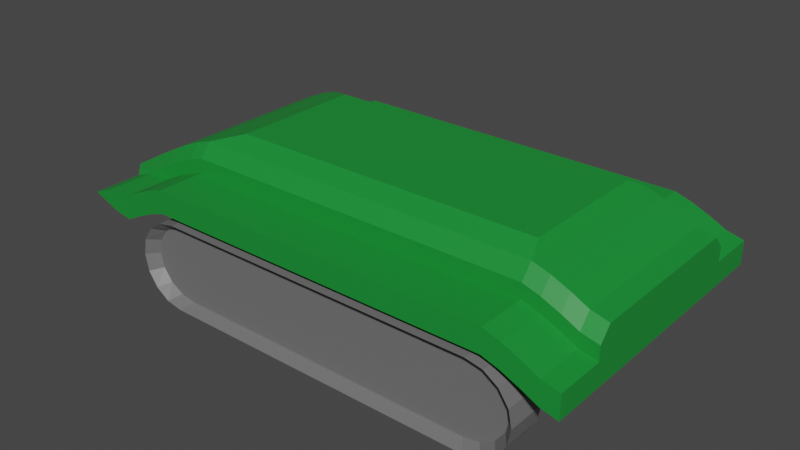 # Source: Tank.blend  (saved by Blender 3.1.7; exported with 4.5.12 LTS)
import bpy
from mathutils import Matrix  # noqa: F401  (used for matrix-valued properties, if any)

bpy.ops.wm.read_factory_settings(use_empty=True)
scene = bpy.context.scene
scene.name = 'Scene'

# ---- collections
col_collection = bpy.data.collections.new('Collection'); scene.collection.children.link(col_collection)

# ---- materials (node trees are filled in below, after node groups)
mat_materialtank_001 = bpy.data.materials.new('MaterialTank.001')
mat_materialtank_001.use_transparent_shadow = False
mat_materialtank_002 = bpy.data.materials.new('MaterialTank.002')
mat_materialtank_002.alpha_threshold = 0.0
mat_materialtank_002.use_transparent_shadow = False
mat_materialtank_002.line_color = (0.0, 0.0, 0.0, 1.0)

# ---- material node trees
mat_materialtank_001.use_nodes = True; mat_materialtank_001.node_tree.nodes.clear()
_N = mat_materialtank_001.node_tree.nodes; _L = mat_materialtank_001.node_tree.links
n0 = _N.new('ShaderNodeBsdfPrincipled'); n0.name = 'Principled BSDF'; n0.location = (10, 300)
n0.distribution = 'GGX'
n0.subsurface_method = 'RANDOM_WALK_SKIN'
n0.inputs[0].default_value = (0.009481, 0.2703, 0.03618, 1.0)
n0.inputs[3].default_value = 1.45
n0.inputs[27].default_value = (0.0, 0.0, 0.0, 1.0)
n0.inputs[28].default_value = 1.0
n1 = _N.new('ShaderNodeOutputMaterial'); n1.name = 'Material Output'; n1.location = (300, 300)
_L.new(n0.outputs[0], n1.inputs[0])
n1.is_active_output = True
mat_materialtank_002.use_nodes = True; mat_materialtank_002.node_tree.nodes.clear()
_N = mat_materialtank_002.node_tree.nodes; _L = mat_materialtank_002.node_tree.links
n0 = _N.new('ShaderNodeOutputMaterial'); n0.name = 'Material Output'; n0.location = (300, 300)
n1 = _N.new('ShaderNodeBsdfPrincipled'); n1.name = 'Principled BSDF'; n1.location = (10, 300)
n1.distribution = 'GGX'
n1.subsurface_method = 'RANDOM_WALK_SKIN'
n1.inputs[0].default_value = (0.16, 0.16, 0.16, 1.0)
n1.inputs[2].default_value = 0.4
n1.inputs[3].default_value = 1.45
n1.inputs[27].default_value = (0.0, 0.0, 0.0, 1.0)
n1.inputs[28].default_value = 1.0
_L.new(n1.outputs[0], n0.inputs[0])
n0.is_active_output = True

# ---- world
world_world = bpy.data.worlds.new('World'); scene.world = world_world
world_world.use_nodes = True; world_world.node_tree.nodes.clear()
_N = world_world.node_tree.nodes; _L = world_world.node_tree.links
n0 = _N.new('ShaderNodeOutputWorld'); n0.name = 'World Output'; n0.location = (300, 300)
n1 = _N.new('ShaderNodeBackground'); n1.name = 'Background'; n1.location = (10, 300)
n1.inputs[0].default_value = (0.05088, 0.05088, 0.05088, 1.0)
_L.new(n1.outputs[0], n0.inputs[0])
n0.is_active_output = True
world_world.color = (0.05088, 0.05088, 0.05088)
world_world.use_sun_shadow = False
world_world.sun_shadow_jitter_overblur = 0.0

# ---- meshes
me_cube = bpy.data.meshes.new('Cube')
me_cube.from_pydata([(2.793, -1.097, -0.1774), (-2.007, -1.097, 0.3893), (2.793, 1.097, -0.1774), (2.007, -1.097, 0.3893), (-2.793, -1.097, -0.09324), (2.007, 1.097, 0.3893), (-2.793, 1.097, -0.09324), (-2.007, 1.097, 0.3893), (-2.594, 1.097, -0.1269), (2.594, 1.097, -0.1269), (-2.201, -1.097, 0.3276), (2.201, -1.097, 0.3276), (2.594, -1.097, -0.1269), (-2.594, -1.097, -0.1269), (2.201, 1.097, 0.3276), (-2.201, 1.097, 0.3276), (-2.406, 1.097, -0.03152), (2.406, 1.097, -0.03152), (-2.406, -1.097, 0.2378), (2.406, -1.097, 0.2378), (2.406, -1.097, -0.03152), (-2.406, -1.097, -0.03152), (2.406, 1.097, 0.2378), (-2.406, 1.097, 0.2378), (-2.201, 1.097, 0.05825), (2.201, 1.097, 0.05825), (-2.594, -1.097, 0.1424), (2.594, -1.097, 0.1424), (2.201, -1.097, 0.05825), (-2.201, -1.097, 0.05825), (2.594, 1.097, 0.1424), (-2.594, 1.097, 0.1424), (-2.007, 1.097, 0.12), (2.007, 1.097, 0.12), (-2.007, -1.662, 0.12), (2.793, -1.662, -0.1774), (2.007, -1.097, 0.12), (-2.007, -1.097, 0.12), (2.793, 1.097, 0.09191), (2.793, -1.097, 0.09191), (2.793, -1.662, 0.09191), (-2.594, 1.662, -0.1269), (-2.793, 1.662, -0.09324), (-2.007, 1.662, 0.12), (-2.007, 1.662, 0.3893), (-2.793, -1.662, -0.09324), (-2.201, 1.662, 0.05825), (-2.201, 1.662, 0.3276), (2.406, 1.662, 0.2378), (2.406, 1.662, -0.03152), (-2.406, 1.662, -0.03152), (-2.406, 1.662, 0.2378), (2.793, 1.662, -0.1774), (2.594, 1.662, -0.1269), (2.007, 1.662, 0.3893), (2.007, 1.662, 0.12), (2.594, -1.662, -0.1269), (2.594, -1.662, 0.1424), (-2.594, -1.662, -0.1269), (-2.594, -1.662, 0.1424), (-3.253, 0.9645, 0.09191), (-2.914, 1.097, 0.1179), (-3.12, 1.097, 0.03853), (-2.914, -1.097, 0.1179), (-3.253, -0.9645, 0.09191), (-3.12, -1.097, 0.03853), (-2.007, -1.097, 0.5506), (-1.668, -0.7569, 0.8104), (1.931, -0.7569, 0.8104), (2.007, -1.097, 0.5509), (1.931, 0.7569, 0.8104), (2.007, 1.097, 0.5509), (-2.007, 1.097, 0.5506), (-1.668, 0.7569, 0.8104), (-2.201, -0.9645, 0.6417), (-2.201, -1.097, 0.4881), (2.201, -1.097, 0.489), (2.201, -0.9645, 0.6417), (2.201, 0.9645, 0.6417), (2.201, 1.097, 0.489), (-2.201, 1.097, 0.4881), (-2.201, 0.9645, 0.6417), (-2.406, -0.9645, 0.552), (-2.406, -1.097, 0.3973), (2.406, -1.097, 0.399), (2.406, -0.9645, 0.552), (2.406, 0.9645, 0.552), (2.406, 1.097, 0.399), (-2.406, 1.097, 0.3973), (-2.406, 0.9645, 0.552), (-2.594, -0.9645, 0.4566), (-2.594, -1.097, 0.3012), (2.594, -1.097, 0.3038), (2.594, -0.9645, 0.4566), (2.594, 1.097, 0.3038), (2.594, 0.9645, 0.4566), (-2.594, 1.097, 0.3012), (-2.594, 0.9645, 0.4566), (-2.724, 1.097, 0.2249), (-2.793, 0.9645, 0.35), (-2.724, -1.097, 0.2249), (-2.793, -0.9645, 0.35), (2.793, 1.097, 0.2535), (2.793, 0.9645, 0.4061), (2.793, -0.9645, 0.4061), (2.793, -1.097, 0.2535), (-2.007, -1.662, 0.3893), (-2.406, -1.662, -0.03152), (2.201, 1.662, 0.05825), (2.201, 1.662, 0.3276), (-2.406, -1.662, 0.2378), (2.793, 1.662, 0.09191), (2.007, -1.662, 0.3893), (2.007, -1.662, 0.12), (2.201, -1.662, 0.3276), (2.201, -1.662, 0.05825), (-2.201, -1.662, 0.05825), (-2.201, -1.662, 0.3276), (-2.594, 1.662, 0.1424), (2.594, 1.662, 0.1424), (2.406, -1.662, -0.03152), (2.406, -1.662, 0.2378), (-2.914, 1.662, 0.1179), (-3.12, 1.662, 0.03853), (-3.12, -1.662, 0.03853), (-2.914, -1.662, 0.1179), (-1.862, -1.229, 0.03978), (-1.862, -1.68, 0.03978), (-1.862, -1.229, -0.9602), (-1.862, -1.68, -0.9602), (-2.053, -1.229, -0.9222), (-2.053, -1.68, -0.9222), (-2.215, -1.229, -0.8138), (-2.215, -1.68, -0.8138), (-2.324, -1.229, -0.6516), (-2.324, -1.68, -0.6516), (-2.362, -1.229, -0.4602), (-2.362, -1.68, -0.4602), (-2.324, -1.229, -0.2689), (-2.324, -1.68, -0.2689), (-2.215, -1.229, -0.1067), (-2.215, -1.68, -0.1067), (-2.053, -1.229, 0.001721), (-2.053, -1.68, 0.001721), (1.862, -1.229, 0.03978), (1.862, -1.68, 0.03978), (2.053, -1.229, 0.001721), (2.053, -1.68, 0.001721), (2.215, -1.229, -0.1067), (2.215, -1.68, -0.1067), (2.324, -1.229, -0.2689), (2.324, -1.68, -0.2689), (2.362, -1.229, -0.4602), (2.362, -1.68, -0.4602), (2.324, -1.229, -0.6516), (2.324, -1.68, -0.6516), (2.215, -1.229, -0.8138), (2.215, -1.68, -0.8138), (2.053, -1.229, -0.9222), (2.053, -1.68, -0.9222), (1.862, -1.229, -0.9602), (1.862, -1.68, -0.9602), (-3.576e-07, 1.229, 0.001721), (-3.576e-07, 1.229, -0.1067), (-3.576e-07, 1.229, -0.2689), (-3.576e-07, 1.229, -0.4602), (-1.862, 1.68, 0.03978), (-1.862, 1.229, 0.03978), (-3.576e-07, 1.229, -0.6516), (-3.576e-07, 1.229, -0.8138), (-3.576e-07, 1.229, -0.9222), (-3.576e-07, 1.229, -0.9602), (-3.576e-07, 1.68, -0.9602), (-3.576e-07, 1.229, 0.03978), (-3.576e-07, 1.68, 0.03978), (-3.576e-07, -1.229, 0.001721), (-3.576e-07, -1.229, -0.1067), (-1.862, 1.68, -0.9602), (-1.862, 1.229, -0.9602), (-2.053, 1.68, -0.9222), (-2.053, 1.229, -0.9222), (-2.215, 1.68, -0.8138), (-2.215, 1.229, -0.8138), (-2.324, 1.68, -0.6516), (-2.324, 1.229, -0.6516), (-2.362, 1.68, -0.4602), (-2.362, 1.229, -0.4602), (-2.324, 1.68, -0.2689), (-2.324, 1.229, -0.2689), (-2.215, 1.68, -0.1067), (-2.215, 1.229, -0.1067), (-2.053, 1.68, 0.001721), (-2.053, 1.229, 0.001721), (1.862, 1.68, 0.03978), (1.862, 1.229, 0.03978), (2.053, 1.68, 0.001721), (2.053, 1.229, 0.001721), (2.215, 1.68, -0.1067), (2.215, 1.229, -0.1067), (2.324, 1.68, -0.2689), (2.324, 1.229, -0.2689), (2.362, 1.68, -0.4602), (2.362, 1.229, -0.4602), (2.324, 1.68, -0.6516), (2.324, 1.229, -0.6516), (2.215, 1.68, -0.8138), (2.215, 1.229, -0.8138), (2.053, 1.68, -0.9222), (2.053, 1.229, -0.9222), (1.862, 1.68, -0.9602), (1.862, 1.229, -0.9602), (-3.576e-07, -1.229, -0.2689), (-3.576e-07, -1.229, -0.4602), (-3.576e-07, -1.229, -0.6516), (-3.576e-07, -1.229, -0.8138), (-3.576e-07, -1.229, -0.9222), (-3.576e-07, -1.68, -0.9602), (-3.576e-07, -1.229, -0.9602), (-3.576e-07, -1.68, 0.03978), (-3.576e-07, -1.229, 0.03978), (-3.538e-07, 1.551, -0.6263), (-2.224, 1.551, -0.6263), (-2.224, -1.551, -0.6263), (-3.57e-07, -1.551, -0.6263), (-3.538e-07, 1.551, -0.0593), (-1.965, 1.551, -0.0593), (-1.782, 1.551, -0.02627), (-3.538e-07, 1.551, -0.02627), (-1.965, -1.551, -0.0593), (-3.57e-07, -1.551, -0.0593), (-3.538e-07, 1.551, -0.7671), (-2.12, 1.551, -0.7671), (-2.12, -1.551, -0.7671), (-3.57e-07, -1.551, -0.7671), (-3.57e-07, -1.551, -0.02627), (-1.782, -1.551, -0.02627), (-1.965, -1.551, -0.8611), (-1.782, -1.551, -0.8942), (-2.26, -1.551, -0.4602), (-2.224, -1.551, -0.2942), (-2.12, -1.551, -0.1534), (1.965, -1.551, -0.0593), (1.782, -1.551, -0.02627), (2.12, -1.551, -0.1534), (2.224, -1.551, -0.2942), (2.26, -1.551, -0.4602), (2.224, -1.551, -0.6263), (2.12, -1.551, -0.7671), (1.965, -1.551, -0.8611), (1.782, -1.551, -0.8942), (-3.538e-07, 1.551, -0.1534), (-2.12, 1.551, -0.1534), (-3.57e-07, -1.551, -0.1534), (-3.538e-07, 1.551, -0.8611), (-1.965, 1.551, -0.8611), (-3.538e-07, 1.551, -0.8942), (-1.782, 1.551, -0.8942), (-3.57e-07, -1.551, -0.8942), (-3.57e-07, -1.551, -0.8611), (-3.538e-07, 1.551, -0.2942), (-2.224, 1.551, -0.2942), (-2.26, 1.551, -0.4602), (-3.538e-07, 1.551, -0.4602), (-3.57e-07, -1.551, -0.4602), (-3.57e-07, -1.551, -0.2942), (1.782, 1.551, -0.02627), (1.965, 1.551, -0.0593), (2.12, 1.551, -0.1534), (2.224, 1.551, -0.2942), (2.26, 1.551, -0.4602), (2.224, 1.551, -0.6263), (2.12, 1.551, -0.7671), (1.965, 1.551, -0.8611), (1.782, 1.551, -0.8942), (-2.007, 0.9645, 0.7035), (2.007, 0.9645, 0.7035), (2.007, -0.9645, 0.7035), (-2.007, -0.9645, 0.7035)], [], [(28, 20, 120, 115), (0, 2, 38, 39), (6, 62, 123, 42), (63, 26, 91, 100), (8, 13, 4, 6), (33, 32, 43, 55), (38, 2, 52, 111), (32, 24, 46, 43), (2, 0, 12, 9), (16, 21, 13, 8), (21, 29, 116, 107), (3, 1, 106, 112), (27, 19, 121, 57), (20, 12, 56, 120), (60, 64, 101, 99), (25, 33, 55, 108), (23, 15, 47, 51), (11, 3, 112, 114), (9, 12, 20, 17), (24, 29, 21, 16), (2, 9, 53, 52), (31, 61, 98, 96), (24, 16, 50, 46), (30, 22, 87, 94), (17, 20, 28, 25), (32, 37, 29, 24), (13, 21, 107, 58), (97, 99, 101, 90), (30, 38, 111, 119), (26, 18, 83, 91), (3, 11, 76, 69), (81, 89, 82, 74), (120, 56, 57, 121), (15, 23, 88, 80), (25, 28, 36, 33), (33, 36, 37, 32), (89, 97, 90, 82), (39, 38, 102, 103, 104, 105), (1, 3, 69, 66), (19, 27, 92, 84), (22, 14, 79, 87), (5, 7, 72, 71), (27, 39, 105, 92), (18, 10, 75, 83), (103, 95, 93, 104), (70, 73, 67, 68), (95, 86, 85, 93), (274, 81, 74, 277), (14, 5, 71, 79), (11, 19, 84, 76), (12, 0, 35, 56), (23, 31, 96, 88), (7, 15, 80, 72), (38, 30, 94, 102), (78, 275, 276, 77), (10, 1, 66, 75), (86, 78, 77, 85), (6, 4, 65, 64, 60, 62), (60, 61, 62), (63, 64, 65), (77, 276, 69, 76), (277, 74, 75, 66), (274, 275, 71, 72), (85, 77, 76, 84), (81, 274, 72, 80), (276, 277, 66, 69), (74, 82, 83, 75), (275, 78, 79, 71), (78, 86, 87, 79), (89, 81, 80, 88), (93, 85, 84, 92), (82, 90, 91, 83), (97, 89, 88, 96), (104, 93, 92, 105), (99, 97, 96, 98), (95, 103, 102, 94), (90, 101, 100, 91), (86, 95, 94, 87), (101, 64, 63, 100), (98, 61, 60, 99), (14, 22, 48, 109), (43, 46, 47, 44), (58, 107, 110, 59), (56, 35, 40, 57), (46, 50, 51, 47), (108, 55, 54, 109), (53, 49, 48, 119), (55, 43, 44, 54), (50, 41, 118, 51), (52, 53, 119, 111), (34, 113, 112, 106), (107, 116, 117, 110), (49, 108, 109, 48), (116, 34, 106, 117), (115, 120, 121, 114), (113, 115, 114, 112), (45, 58, 59, 125, 124), (41, 42, 123, 122, 118), (22, 30, 119, 48), (1, 10, 117, 106), (61, 31, 118, 122), (29, 37, 34, 116), (18, 26, 59, 110), (4, 13, 58, 45), (7, 5, 54, 44), (36, 28, 115, 113), (65, 4, 45, 124), (62, 61, 122, 123), (37, 36, 113, 34), (63, 65, 124, 125), (10, 18, 110, 117), (8, 6, 42, 41), (19, 11, 114, 121), (31, 23, 51, 118), (5, 14, 109, 54), (9, 17, 49, 53), (26, 63, 125, 59), (0, 39, 40, 35), (39, 27, 57, 40), (16, 8, 41, 50), (15, 7, 44, 47), (17, 25, 108, 49), (166, 191, 225, 226), (193, 174, 227, 265), (134, 132, 214, 213), (167, 166, 174, 173), (139, 141, 240, 239), (172, 209, 273, 255), (188, 190, 163, 164), (142, 140, 176, 175), (128, 130, 131, 129), (130, 132, 133, 131), (132, 134, 135, 133), (134, 136, 137, 135), (136, 138, 139, 137), (138, 140, 141, 139), (180, 182, 169, 170), (140, 142, 143, 141), (142, 126, 127, 143), (126, 142, 175, 219), (144, 146, 147, 145), (146, 148, 149, 147), (148, 150, 151, 149), (150, 152, 153, 151), (152, 154, 155, 153), (154, 156, 157, 155), (156, 158, 159, 157), (158, 160, 161, 159), (127, 126, 219, 218), (201, 199, 268, 269), (132, 130, 215, 214), (147, 149, 243, 241), (183, 181, 231, 221), (186, 188, 164, 165), (178, 180, 170, 171), (140, 138, 211, 176), (177, 178, 171, 172), (129, 131, 236, 237), (218, 145, 242, 234), (130, 128, 217, 215), (177, 179, 180, 178), (179, 181, 182, 180), (181, 183, 184, 182), (183, 185, 186, 184), (185, 187, 188, 186), (187, 189, 190, 188), (209, 207, 272, 273), (189, 191, 192, 190), (191, 166, 167, 192), (155, 157, 247, 246), (193, 195, 196, 194), (195, 197, 198, 196), (197, 199, 200, 198), (199, 201, 202, 200), (201, 203, 204, 202), (203, 205, 206, 204), (205, 207, 208, 206), (207, 209, 210, 208), (190, 192, 162, 163), (191, 189, 251, 225), (137, 139, 239, 238), (136, 134, 213, 212), (182, 184, 168, 169), (199, 197, 267, 268), (181, 179, 254, 231), (192, 167, 173, 162), (145, 147, 241, 242), (138, 136, 212, 211), (184, 186, 165, 168), (128, 129, 216, 217), (127, 218, 234, 235), (207, 205, 271, 272), (152, 150, 211, 212), (198, 200, 164, 163), (161, 160, 217, 216), (153, 155, 246, 245), (189, 187, 260, 251), (208, 210, 171, 170), (135, 137, 238, 222), (210, 209, 172, 171), (154, 152, 212, 213), (200, 202, 165, 164), (146, 144, 219, 175), (197, 195, 266, 267), (143, 127, 235, 228), (179, 177, 256, 254), (144, 145, 218, 219), (161, 216, 257, 249), (156, 154, 213, 214), (202, 204, 168, 165), (194, 196, 162, 173), (205, 203, 270, 271), (148, 146, 175, 176), (193, 194, 173, 174), (151, 153, 245, 244), (187, 185, 261, 260), (158, 156, 214, 215), (204, 206, 169, 168), (133, 135, 222, 232), (159, 161, 249, 248), (150, 148, 176, 211), (196, 198, 163, 162), (141, 143, 228, 240), (216, 129, 237, 257), (160, 158, 215, 217), (206, 208, 170, 169), (232, 222, 223, 233), (225, 251, 250, 224), (240, 228, 229, 252), (231, 254, 253, 230), (251, 260, 259, 250), (239, 240, 252, 264), (254, 256, 255, 253), (236, 232, 233, 258), (260, 261, 262, 259), (238, 239, 264, 263), (237, 236, 258, 257), (221, 231, 230, 220), (228, 235, 234, 229), (226, 225, 224, 227), (222, 238, 263, 223), (261, 221, 220, 262), (268, 267, 250, 259), (248, 249, 257, 258), (273, 272, 253, 255), (244, 245, 263, 264), (269, 268, 259, 262), (245, 246, 223, 263), (242, 241, 229, 234), (270, 269, 262, 220), (266, 265, 227, 224), (246, 247, 233, 223), (271, 270, 220, 230), (241, 243, 252, 229), (267, 266, 224, 250), (247, 248, 258, 233), (272, 271, 230, 253), (243, 244, 264, 252), (157, 159, 248, 247), (177, 172, 255, 256), (131, 133, 232, 236), (185, 183, 221, 261), (149, 151, 244, 243), (203, 201, 269, 270), (174, 166, 226, 227), (195, 193, 265, 266), (73, 70, 275, 274), (68, 67, 277, 276), (67, 73, 274, 277), (70, 68, 276, 275)])
me_cube.polygons.foreach_set('material_index', [0, 0, 0, 0, 0, 0, 0, 0, 0, 0, 0, 0, 0, 0, 0, 0, 0, 0, 0, 0, 0, 0, 0, 0, 0, 0, 0, 0, 0, 0, 0, 0, 0, 0, 0, 0, 0, 0, 0, 0, 0, 0, 0, 0, 0, 0, 0, 0, 0, 0, 0, 0, 0, 0, 0, 0, 0, 0, 0, 0, 0, 0, 0, 0, 0, 0, 0, 0, 0, 0, 0, 0, 0, 0, 0, 0, 0, 0, 0, 0, 0, 0, 0, 0, 0, 0, 0, 0, 0, 0, 0, 0, 0, 0, 0, 0, 0, 0, 0, 0, 0, 0, 0, 0, 0, 0, 0, 0, 0, 0, 0, 0, 0, 0, 0, 0, 0, 0, 0, 0, 0, 0, 1, 1, 1, 1, 1, 1, 1, 1, 1, 1, 1, 1, 1, 1, 1, 1, 1, 1, 1, 1, 1, 1, 1, 1, 1, 1, 1, 1, 1, 1, 1, 1, 1, 1, 1, 1, 1, 1, 1, 1, 1, 1, 1, 1, 1, 1, 1, 1, 1, 1, 1, 1, 1, 1, 1, 1, 1, 1, 1, 1, 1, 1, 1, 1, 1, 1, 1, 1, 1, 1, 1, 1, 1, 1, 1, 1, 1, 1, 1, 1, 1, 1, 1, 1, 1, 1, 1, 1, 1, 1, 1, 1, 1, 1, 1, 1, 1, 1, 1, 1, 1, 1, 1, 1, 1, 1, 1, 1, 1, 1, 1, 1, 1, 1, 1, 1, 1, 1, 1, 1, 1, 1, 1, 1, 1, 1, 1, 1, 1, 1, 1, 1, 1, 1, 1, 1, 1, 1, 1, 1, 1, 1, 1, 1, 0, 0, 0, 0])
_uv = me_cube.uv_layers.new(name='UVMap')
_uv.uv.foreach_set('vector', [0.2454, 0.75, 0.2361, 0.75, 0.2361, 0.75, 0.2454, 0.75, 0.125, 0.75, 0.125, 0.5, 0.125, 0.5, 0.125, 0.75, 0.375, 0.5, 0.375, 0.5, 0.375, 0.5, 0.375, 0.5, 0.3322, 0.75, 0.2917, 0.75, 0.2917, 0.75, 0.3206, 0.75, 0.2917, 0.5, 0.2917, 0.75, 0.375, 0.75, 0.375, 0.5, 0.2485, 0.5, 0.2515, 0.5, 0.2515, 0.5, 0.2485, 0.5, 0.125, 0.5, 0.125, 0.5, 0.125, 0.5, 0.125, 0.5, 0.2515, 0.5, 0.2546, 0.5, 0.2546, 0.5, 0.2515, 0.5, 0.125, 0.5, 0.125, 0.75, 0.2083, 0.75, 0.2083, 0.5, 0.2639, 0.5, 0.2639, 0.75, 0.2917, 0.75, 0.2917, 0.5, 0.2639, 0.75, 0.2546, 0.75, 0.2546, 0.75, 0.2639, 0.75, 0.2485, 0.75, 0.2515, 0.75, 0.2515, 0.75, 0.2485, 0.75, 0.2083, 0.75, 0.2361, 0.75, 0.2361, 0.75, 0.2083, 0.75, 0.2361, 0.75, 0.2083, 0.75, 0.2083, 0.75, 0.2361, 0.75, 0.375, 0.5151, 0.375, 0.7349, 0.375, 0.7349, 0.375, 0.5151, 0.2454, 0.5, 0.2485, 0.5, 0.2485, 0.5, 0.2454, 0.5, 0.2639, 0.5, 0.2546, 0.5, 0.2546, 0.5, 0.2639, 0.5, 0.2454, 0.75, 0.2485, 0.75, 0.2485, 0.75, 0.2454, 0.75, 0.2083, 0.5, 0.2083, 0.75, 0.2361, 0.75, 0.2361, 0.5, 0.2546, 0.5, 0.2546, 0.75, 0.2639, 0.75, 0.2639, 0.5, 0.125, 0.5, 0.2083, 0.5, 0.2083, 0.5, 0.125, 0.5, 0.2917, 0.5, 0.3322, 0.5, 0.3206, 0.5, 0.2917, 0.5, 0.2546, 0.5, 0.2639, 0.5, 0.2639, 0.5, 0.2546, 0.5, 0.2083, 0.5, 0.2361, 0.5, 0.2361, 0.5, 0.2083, 0.5, 0.2361, 0.5, 0.2361, 0.75, 0.2454, 0.75, 0.2454, 0.5, 0.2515, 0.5, 0.2515, 0.75, 0.2546, 0.75, 0.2546, 0.5, 0.2917, 0.75, 0.2639, 0.75, 0.2639, 0.75, 0.2917, 0.75, 0.2917, 0.5151, 0.375, 0.5151, 0.375, 0.7349, 0.2917, 0.7349, 0.2083, 0.5, 0.125, 0.5, 0.125, 0.5, 0.2083, 0.5, 0.2917, 0.75, 0.2639, 0.75, 0.2639, 0.75, 0.2917, 0.75, 0.2485, 0.75, 0.2454, 0.75, 0.2454, 0.75, 0.2485, 0.75, 0.2546, 0.5151, 0.2639, 0.5151, 0.2639, 0.7349, 0.2546, 0.7349, 0.2361, 0.75, 0.2083, 0.75, 0.2083, 0.75, 0.2361, 0.75, 0.2546, 0.5, 0.2639, 0.5, 0.2639, 0.5, 0.2546, 0.5, 0.2454, 0.5, 0.2454, 0.75, 0.2485, 0.75, 0.2485, 0.5, 0.2485, 0.5, 0.2485, 0.75, 0.2515, 0.75, 0.2515, 0.5, 0.2639, 0.5151, 0.2917, 0.5151, 0.2917, 0.7349, 0.2639, 0.7349, 0.125, 0.75, 0.125, 0.5, 0.125, 0.5, 0.125, 0.5151, 0.125, 0.7349, 0.125, 0.75, 0.2515, 0.75, 0.2485, 0.75, 0.2485, 0.75, 0.2515, 0.75, 0.2361, 0.75, 0.2083, 0.75, 0.2083, 0.75, 0.2361, 0.75, 0.2361, 0.5, 0.2454, 0.5, 0.2454, 0.5, 0.2361, 0.5, 0.2485, 0.5, 0.2515, 0.5, 0.2515, 0.5, 0.2485, 0.5, 0.2083, 0.75, 0.125, 0.75, 0.125, 0.75, 0.2083, 0.75, 0.2639, 0.75, 0.2546, 0.75, 0.2546, 0.75, 0.2639, 0.75, 0.125, 0.5151, 0.2083, 0.5151, 0.2083, 0.7349, 0.125, 0.7349, 0.2486, 0.5387, 0.2514, 0.5387, 0.2514, 0.7113, 0.2486, 0.7113, 0.2083, 0.5151, 0.2361, 0.5151, 0.2361, 0.7349, 0.2083, 0.7349, 0.2515, 0.5151, 0.2546, 0.5151, 0.2546, 0.7349, 0.2515, 0.7349, 0.2454, 0.5, 0.2485, 0.5, 0.2485, 0.5, 0.2454, 0.5, 0.2454, 0.75, 0.2361, 0.75, 0.2361, 0.75, 0.2454, 0.75, 0.2083, 0.75, 0.125, 0.75, 0.125, 0.75, 0.2083, 0.75, 0.2639, 0.5, 0.2917, 0.5, 0.2917, 0.5, 0.2639, 0.5, 0.2515, 0.5, 0.2546, 0.5, 0.2546, 0.5, 0.2515, 0.5, 0.125, 0.5, 0.2083, 0.5, 0.2083, 0.5, 0.125, 0.5, 0.2454, 0.5151, 0.2485, 0.5151, 0.2485, 0.7349, 0.2454, 0.7349, 0.2546, 0.75, 0.2515, 0.75, 0.2515, 0.75, 0.2546, 0.75, 0.2361, 0.5151, 0.2454, 0.5151, 0.2454, 0.7349, 0.2361, 0.7349, 0.375, 0.5, 0.375, 0.75, 0.375, 0.75, 0.375, 0.7349, 0.375, 0.5151, 0.375, 0.5, 0.375, 0.5151, 0.375, 0.5, 0.375, 0.5, 0.3322, 0.75, 0.375, 0.75, 0.375, 0.75, 0.2454, 0.7349, 0.2485, 0.7349, 0.2485, 0.75, 0.2454, 0.75, 0.2515, 0.7349, 0.2546, 0.7349, 0.2546, 0.75, 0.2515, 0.75, 0.2515, 0.5151, 0.2485, 0.5151, 0.2485, 0.5, 0.2515, 0.5, 0.2361, 0.7349, 0.2454, 0.7349, 0.2454, 0.75, 0.2361, 0.75, 0.2546, 0.5151, 0.2515, 0.5151, 0.2515, 0.5, 0.2546, 0.5, 0.2485, 0.7349, 0.2515, 0.7349, 0.2515, 0.75, 0.2485, 0.75, 0.2546, 0.7349, 0.2639, 0.7349, 0.2639, 0.75, 0.2546, 0.75, 0.2485, 0.5151, 0.2454, 0.5151, 0.2454, 0.5, 0.2485, 0.5, 0.2454, 0.5151, 0.2361, 0.5151, 0.2361, 0.5, 0.2454, 0.5, 0.2639, 0.5151, 0.2546, 0.5151, 0.2546, 0.5, 0.2639, 0.5, 0.2083, 0.7349, 0.2361, 0.7349, 0.2361, 0.75, 0.2083, 0.75, 0.2639, 0.7349, 0.2917, 0.7349, 0.2917, 0.75, 0.2639, 0.75, 0.2917, 0.5151, 0.2639, 0.5151, 0.2639, 0.5, 0.2917, 0.5, 0.125, 0.7349, 0.2083, 0.7349, 0.2083, 0.75, 0.125, 0.75, 0.375, 0.5151, 0.2917, 0.5151, 0.2917, 0.5, 0.3206, 0.5, 0.2083, 0.5151, 0.125, 0.5151, 0.125, 0.5, 0.2083, 0.5, 0.2917, 0.7349, 0.375, 0.7349, 0.3206, 0.75, 0.2917, 0.75, 0.2361, 0.5151, 0.2083, 0.5151, 0.2083, 0.5, 0.2361, 0.5, 0.375, 0.7349, 0.375, 0.7349, 0.3322, 0.75, 0.3206, 0.75, 0.3206, 0.5, 0.3322, 0.5, 0.375, 0.5151, 0.375, 0.5151, 0.2454, 0.5, 0.2361, 0.5, 0.2361, 0.5, 0.2454, 0.5, 0.2515, 0.5, 0.2546, 0.5, 0.2546, 0.5, 0.2515, 0.5, 0.2917, 0.75, 0.2639, 0.75, 0.2639, 0.75, 0.2917, 0.75, 0.2083, 0.75, 0.125, 0.75, 0.125, 0.75, 0.2083, 0.75, 0.2546, 0.5, 0.2639, 0.5, 0.2639, 0.5, 0.2546, 0.5, 0.2454, 0.5, 0.2485, 0.5, 0.2485, 0.5, 0.2454, 0.5, 0.2083, 0.5, 0.2361, 0.5, 0.2361, 0.5, 0.2083, 0.5, 0.2485, 0.5, 0.2515, 0.5, 0.2515, 0.5, 0.2485, 0.5, 0.2639, 0.5, 0.2917, 0.5, 0.2917, 0.5, 0.2639, 0.5, 0.125, 0.5, 0.2083, 0.5, 0.2083, 0.5, 0.125, 0.5, 0.2515, 0.75, 0.2485, 0.75, 0.2485, 0.75, 0.2515, 0.75, 0.2639, 0.75, 0.2546, 0.75, 0.2546, 0.75, 0.2639, 0.75, 0.2361, 0.5, 0.2454, 0.5, 0.2454, 0.5, 0.2361, 0.5, 0.2546, 0.75, 0.2515, 0.75, 0.2515, 0.75, 0.2546, 0.75, 0.2454, 0.75, 0.2361, 0.75, 0.2361, 0.75, 0.2454, 0.75, 0.2485, 0.75, 0.2454, 0.75, 0.2454, 0.75, 0.2485, 0.75, 0.375, 0.75, 0.2917, 0.75, 0.2917, 0.75, 0.3322, 0.75, 0.375, 0.75, 0.2917, 0.5, 0.375, 0.5, 0.375, 0.5, 0.3322, 0.5, 0.2917, 0.5, 0.2361, 0.5, 0.2083, 0.5, 0.2083, 0.5, 0.2361, 0.5, 0.2515, 0.75, 0.2546, 0.75, 0.2546, 0.75, 0.2515, 0.75, 0.3322, 0.5, 0.2917, 0.5, 0.2917, 0.5, 0.3322, 0.5, 0.2546, 0.75, 0.2515, 0.75, 0.2515, 0.75, 0.2546, 0.75, 0.2639, 0.75, 0.2917, 0.75, 0.2917, 0.75, 0.2639, 0.75, 0.375, 0.75, 0.2917, 0.75, 0.2917, 0.75, 0.375, 0.75, 0.2515, 0.5, 0.2485, 0.5, 0.2485, 0.5, 0.2515, 0.5, 0.2485, 0.75, 0.2454, 0.75, 0.2454, 0.75, 0.2485, 0.75, 0.375, 0.75, 0.375, 0.75, 0.375, 0.75, 0.375, 0.75, 0.375, 0.5, 0.375, 0.5, 0.375, 0.5, 0.375, 0.5, 0.2515, 0.75, 0.2485, 0.75, 0.2485, 0.75, 0.2515, 0.75, 0.3322, 0.75, 0.375, 0.75, 0.375, 0.75, 0.3322, 0.75, 0.2546, 0.75, 0.2639, 0.75, 0.2639, 0.75, 0.2546, 0.75, 0.2917, 0.5, 0.375, 0.5, 0.375, 0.5, 0.2917, 0.5, 0.2361, 0.75, 0.2454, 0.75, 0.2454, 0.75, 0.2361, 0.75, 0.2917, 0.5, 0.2639, 0.5, 0.2639, 0.5, 0.2917, 0.5, 0.2485, 0.5, 0.2454, 0.5, 0.2454, 0.5, 0.2485, 0.5, 0.2083, 0.5, 0.2361, 0.5, 0.2361, 0.5, 0.2083, 0.5, 0.2917, 0.75, 0.3322, 0.75, 0.3322, 0.75, 0.2917, 0.75, 0.125, 0.75, 0.125, 0.75, 0.125, 0.75, 0.125, 0.75, 0.125, 0.75, 0.2083, 0.75, 0.2083, 0.75, 0.125, 0.75, 0.2639, 0.5, 0.2917, 0.5, 0.2917, 0.5, 0.2639, 0.5, 0.2546, 0.5, 0.2515, 0.5, 0.2515, 0.5, 0.2546, 0.5, 0.2361, 0.5, 0.2454, 0.5, 0.2454, 0.5, 0.2361, 0.5, 0.0, 0.5, 0.0625, 0.5, 0.0625, 0.5, 0.0, 0.5, 1.0, 0.5, 1.0, 0.5, 1.0, 0.5, 1.0, 0.5, 0.3125, 0.5, 0.375, 0.5, 0.375, 0.5, 0.3125, 0.5, 0.0, 1.0, 0.0, 0.5, 0.0, 0.5, 0.0, 1.0, 0.1875, 1.0, 0.125, 1.0, 0.125, 1.0, 0.1875, 1.0, 0.5, 0.5, 0.5, 0.5, 0.5, 0.5, 0.5, 0.5, 0.1875, 1.0, 0.125, 1.0, 0.125, 1.0, 0.1875, 1.0, 0.0625, 0.5, 0.125, 0.5, 0.125, 0.5, 0.0625, 0.5, 0.5, 0.5, 0.4375, 0.5, 0.4375, 1.0, 0.5, 1.0, 0.4375, 0.5, 0.375, 0.5, 0.375, 1.0, 0.4375, 1.0, 0.375, 0.5, 0.3125, 0.5, 0.3125, 1.0, 0.375, 1.0, 0.3125, 0.5, 0.25, 0.5, 0.25, 1.0, 0.3125, 1.0, 0.25, 0.5, 0.1875, 0.5, 0.1875, 1.0, 0.25, 1.0, 0.1875, 0.5, 0.125, 0.5, 0.125, 1.0, 0.1875, 1.0, 0.4375, 1.0, 0.375, 1.0, 0.375, 1.0, 0.4375, 1.0, 0.125, 0.5, 0.0625, 0.5, 0.0625, 1.0, 0.125, 1.0, 0.0625, 0.5, 0.0, 0.5, 0.0, 1.0, 0.0625, 1.0, 0.0, 0.5, 0.0625, 0.5, 0.0625, 0.5, 0.0, 0.5, 1.0, 0.5, 0.9375, 0.5, 0.9375, 1.0, 1.0, 1.0, 0.9375, 0.5, 0.875, 0.5, 0.875, 1.0, 0.9375, 1.0, 0.875, 0.5, 0.8125, 0.5, 0.8125, 1.0, 0.875, 1.0, 0.8125, 0.5, 0.75, 0.5, 0.75, 1.0, 0.8125, 1.0, 0.75, 0.5, 0.6875, 0.5, 0.6875, 1.0, 0.75, 1.0, 0.6875, 0.5, 0.625, 0.5, 0.625, 1.0, 0.6875, 1.0, 0.625, 0.5, 0.5625, 0.5, 0.5625, 1.0, 0.625, 1.0, 0.5625, 0.5, 0.5, 0.5, 0.5, 1.0, 0.5625, 1.0, 0.0, 1.0, 0.0, 0.5, 0.0, 0.5, 0.0, 1.0, 0.75, 0.5, 0.8125, 0.5, 0.8125, 0.5, 0.75, 0.5, 0.375, 0.5, 0.4375, 0.5, 0.4375, 0.5, 0.375, 0.5, 0.9375, 1.0, 0.875, 1.0, 0.875, 1.0, 0.9375, 1.0, 0.3125, 0.5, 0.375, 0.5, 0.375, 0.5, 0.3125, 0.5, 0.25, 1.0, 0.1875, 1.0, 0.1875, 1.0, 0.25, 1.0, 0.5, 1.0, 0.4375, 1.0, 0.4375, 1.0, 0.5, 1.0, 0.125, 0.5, 0.1875, 0.5, 0.1875, 0.5, 0.125, 0.5, 0.5, 0.5, 0.5, 1.0, 0.5, 1.0, 0.5, 0.5, 0.5, 1.0, 0.4375, 1.0, 0.4375, 1.0, 0.5, 1.0, 1.0, 1.0, 1.0, 1.0, 1.0, 1.0, 1.0, 1.0, 0.4375, 0.5, 0.5, 0.5, 0.5, 0.5, 0.4375, 0.5, 0.5, 0.5, 0.4375, 0.5, 0.4375, 1.0, 0.5, 1.0, 0.4375, 0.5, 0.375, 0.5, 0.375, 1.0, 0.4375, 1.0, 0.375, 0.5, 0.3125, 0.5, 0.3125, 1.0, 0.375, 1.0, 0.3125, 0.5, 0.25, 0.5, 0.25, 1.0, 0.3125, 1.0, 0.25, 0.5, 0.1875, 0.5, 0.1875, 1.0, 0.25, 1.0, 0.1875, 0.5, 0.125, 0.5, 0.125, 1.0, 0.1875, 1.0, 0.5, 0.5, 0.5625, 0.5, 0.5625, 0.5, 0.5, 0.5, 0.125, 0.5, 0.0625, 0.5, 0.0625, 1.0, 0.125, 1.0, 0.0625, 0.5, 0.0, 0.5, 0.0, 1.0, 0.0625, 1.0, 0.6875, 1.0, 0.625, 1.0, 0.625, 1.0, 0.6875, 1.0, 1.0, 0.5, 0.9375, 0.5, 0.9375, 1.0, 1.0, 1.0, 0.9375, 0.5, 0.875, 0.5, 0.875, 1.0, 0.9375, 1.0, 0.875, 0.5, 0.8125, 0.5, 0.8125, 1.0, 0.875, 1.0, 0.8125, 0.5, 0.75, 0.5, 0.75, 1.0, 0.8125, 1.0, 0.75, 0.5, 0.6875, 0.5, 0.6875, 1.0, 0.75, 1.0, 0.6875, 0.5, 0.625, 0.5, 0.625, 1.0, 0.6875, 1.0, 0.625, 0.5, 0.5625, 0.5, 0.5625, 1.0, 0.625, 1.0, 0.5625, 0.5, 0.5, 0.5, 0.5, 1.0, 0.5625, 1.0, 0.125, 1.0, 0.0625, 1.0, 0.0625, 1.0, 0.125, 1.0, 0.0625, 0.5, 0.125, 0.5, 0.125, 0.5, 0.0625, 0.5, 0.25, 1.0, 0.1875, 1.0, 0.1875, 1.0, 0.25, 1.0, 0.25, 0.5, 0.3125, 0.5, 0.3125, 0.5, 0.25, 0.5, 0.375, 1.0, 0.3125, 1.0, 0.3125, 1.0, 0.375, 1.0, 0.8125, 0.5, 0.875, 0.5, 0.875, 0.5, 0.8125, 0.5, 0.375, 0.5, 0.4375, 0.5, 0.4375, 0.5, 0.375, 0.5, 0.0625, 1.0, 0.0, 1.0, 0.0, 1.0, 0.0625, 1.0, 1.0, 1.0, 0.9375, 1.0, 0.9375, 1.0, 1.0, 1.0, 0.1875, 0.5, 0.25, 0.5, 0.25, 0.5, 0.1875, 0.5, 0.3125, 1.0, 0.25, 1.0, 0.25, 1.0, 0.3125, 1.0, 0.5, 0.5, 0.5, 1.0, 0.5, 1.0, 0.5, 0.5, 0.0, 1.0, 0.0, 1.0, 0.0, 1.0, 0.0, 1.0, 0.5625, 0.5, 0.625, 0.5, 0.625, 0.5, 0.5625, 0.5, 0.75, 0.5, 0.8125, 0.5, 0.8125, 0.5, 0.75, 0.5, 0.875, 1.0, 0.8125, 1.0, 0.8125, 1.0, 0.875, 1.0, 0.5, 1.0, 0.5, 0.5, 0.5, 0.5, 0.5, 1.0, 0.75, 1.0, 0.6875, 1.0, 0.6875, 1.0, 0.75, 1.0, 0.125, 0.5, 0.1875, 0.5, 0.1875, 0.5, 0.125, 0.5, 0.5625, 1.0, 0.5, 1.0, 0.5, 1.0, 0.5625, 1.0, 0.3125, 1.0, 0.25, 1.0, 0.25, 1.0, 0.3125, 1.0, 0.5, 1.0, 0.5, 0.5, 0.5, 0.5, 0.5, 1.0, 0.6875, 0.5, 0.75, 0.5, 0.75, 0.5, 0.6875, 0.5, 0.8125, 1.0, 0.75, 1.0, 0.75, 1.0, 0.8125, 1.0, 0.9375, 0.5, 1.0, 0.5, 1.0, 0.5, 0.9375, 0.5, 0.875, 0.5, 0.9375, 0.5, 0.9375, 0.5, 0.875, 0.5, 0.0625, 1.0, 0.0, 1.0, 0.0, 1.0, 0.0625, 1.0, 0.4375, 0.5, 0.5, 0.5, 0.5, 0.5, 0.4375, 0.5, 1.0, 0.5, 1.0, 1.0, 1.0, 1.0, 1.0, 0.5, 0.5, 1.0, 0.5, 1.0, 0.5, 1.0, 0.5, 1.0, 0.625, 0.5, 0.6875, 0.5, 0.6875, 0.5, 0.625, 0.5, 0.75, 1.0, 0.6875, 1.0, 0.6875, 1.0, 0.75, 1.0, 1.0, 1.0, 0.9375, 1.0, 0.9375, 1.0, 1.0, 1.0, 0.625, 0.5, 0.6875, 0.5, 0.6875, 0.5, 0.625, 0.5, 0.875, 0.5, 0.9375, 0.5, 0.9375, 0.5, 0.875, 0.5, 1.0, 0.5, 1.0, 1.0, 1.0, 1.0, 1.0, 0.5, 0.8125, 1.0, 0.75, 1.0, 0.75, 1.0, 0.8125, 1.0, 0.1875, 0.5, 0.25, 0.5, 0.25, 0.5, 0.1875, 0.5, 0.5625, 0.5, 0.625, 0.5, 0.625, 0.5, 0.5625, 0.5, 0.6875, 1.0, 0.625, 1.0, 0.625, 1.0, 0.6875, 1.0, 0.375, 1.0, 0.3125, 1.0, 0.3125, 1.0, 0.375, 1.0, 0.5625, 1.0, 0.5, 1.0, 0.5, 1.0, 0.5625, 1.0, 0.8125, 0.5, 0.875, 0.5, 0.875, 0.5, 0.8125, 0.5, 0.9375, 1.0, 0.875, 1.0, 0.875, 1.0, 0.9375, 1.0, 0.125, 1.0, 0.0625, 1.0, 0.0625, 1.0, 0.125, 1.0, 0.5, 1.0, 0.5, 1.0, 0.5, 1.0, 0.5, 1.0, 0.5, 0.5, 0.5625, 0.5, 0.5625, 0.5, 0.5, 0.5, 0.625, 1.0, 0.5625, 1.0, 0.5625, 1.0, 0.625, 1.0, 0.375, 1.0, 0.3125, 1.0, 0.3125, 1.0, 0.375, 1.0, 0.0625, 0.5, 0.125, 0.5, 0.125, 0.5, 0.0625, 0.5, 0.125, 1.0, 0.0625, 1.0, 0.0625, 1.0, 0.125, 1.0, 0.375, 0.5, 0.4375, 0.5, 0.4375, 0.5, 0.375, 0.5, 0.125, 0.5, 0.1875, 0.5, 0.1875, 0.5, 0.125, 0.5, 0.1875, 1.0, 0.125, 1.0, 0.125, 1.0, 0.1875, 1.0, 0.4375, 0.5, 0.5, 0.5, 0.5, 0.5, 0.4375, 0.5, 0.4375, 1.0, 0.375, 1.0, 0.375, 1.0, 0.4375, 1.0, 0.1875, 0.5, 0.25, 0.5, 0.25, 0.5, 0.1875, 0.5, 0.25, 1.0, 0.1875, 1.0, 0.1875, 1.0, 0.25, 1.0, 0.5, 1.0, 0.4375, 1.0, 0.4375, 1.0, 0.5, 1.0, 0.3125, 0.5, 0.375, 0.5, 0.375, 0.5, 0.3125, 0.5, 0.0625, 1.0, 0.0, 1.0, 0.0, 1.0, 0.0625, 1.0, 0.0, 0.5, 0.0625, 0.5, 0.0625, 0.5, 0.0, 0.5, 0.3125, 1.0, 0.25, 1.0, 0.25, 1.0, 0.3125, 1.0, 0.25, 0.5, 0.3125, 0.5, 0.3125, 0.5, 0.25, 0.5, 0.8125, 0.5, 0.875, 0.5, 0.875, 0.5, 0.8125, 0.5, 0.5625, 1.0, 0.5, 1.0, 0.5, 1.0, 0.5625, 1.0, 0.5, 0.5, 0.5625, 0.5, 0.5625, 0.5, 0.5, 0.5, 0.8125, 1.0, 0.75, 1.0, 0.75, 1.0, 0.8125, 1.0, 0.75, 0.5, 0.8125, 0.5, 0.8125, 0.5, 0.75, 0.5, 0.75, 1.0, 0.6875, 1.0, 0.6875, 1.0, 0.75, 1.0, 1.0, 1.0, 0.9375, 1.0, 0.9375, 1.0, 1.0, 1.0, 0.6875, 0.5, 0.75, 0.5, 0.75, 0.5, 0.6875, 0.5, 0.9375, 0.5, 1.0, 0.5, 1.0, 0.5, 0.9375, 0.5, 0.6875, 1.0, 0.625, 1.0, 0.625, 1.0, 0.6875, 1.0, 0.625, 0.5, 0.6875, 0.5, 0.6875, 0.5, 0.625, 0.5, 0.9375, 1.0, 0.875, 1.0, 0.875, 1.0, 0.9375, 1.0, 0.875, 0.5, 0.9375, 0.5, 0.9375, 0.5, 0.875, 0.5, 0.625, 1.0, 0.5625, 1.0, 0.5625, 1.0, 0.625, 1.0, 0.5625, 0.5, 0.625, 0.5, 0.625, 0.5, 0.5625, 0.5, 0.875, 1.0, 0.8125, 1.0, 0.8125, 1.0, 0.875, 1.0, 0.625, 1.0, 0.5625, 1.0, 0.5625, 1.0, 0.625, 1.0, 0.5, 0.5, 0.5, 0.5, 0.5, 0.5, 0.5, 0.5, 0.4375, 1.0, 0.375, 1.0, 0.375, 1.0, 0.4375, 1.0, 0.25, 0.5, 0.3125, 0.5, 0.3125, 0.5, 0.25, 0.5, 0.875, 1.0, 0.8125, 1.0, 0.8125, 1.0, 0.875, 1.0, 0.6875, 0.5, 0.75, 0.5, 0.75, 0.5, 0.6875, 0.5, 0.0, 0.5, 0.0, 0.5, 0.0, 0.5, 0.0, 0.5, 0.9375, 0.5, 1.0, 0.5, 1.0, 0.5, 0.9375, 0.5, 0.2514, 0.5387, 0.2486, 0.5387, 0.2485, 0.5151, 0.2515, 0.5151, 0.2486, 0.7113, 0.2514, 0.7113, 0.2515, 0.7349, 0.2485, 0.7349, 0.2514, 0.7113, 0.2514, 0.5387, 0.2515, 0.5151, 0.2515, 0.7349, 0.2486, 0.5387, 0.2486, 0.7113, 0.2485, 0.7349, 0.2485, 0.5151])
me_cube.materials.append(mat_materialtank_001)
me_cube.materials.append(mat_materialtank_002)
me_cube.use_remesh_fix_poles = True
me_cube.use_remesh_preserve_attributes = False
me_cube.update()

# ---- objects
ob_tank = bpy.data.objects.new('Tank', me_cube)

# ---- transforms, parenting, visibility, modifiers, constraints
ob_tank.location = (0.0, 0.0, 0.6147)

# ---- collection membership
col_collection.objects.link(ob_tank)

# ---- scene / render settings (as saved in the file)
scene.frame_start = 1; scene.frame_end = 250; scene.frame_set(236)
scene.render.engine = 'BLENDER_EEVEE_NEXT'
scene.cycles.sampling_pattern = 'TABULATED_SOBOL'
scene.cycles.use_light_tree = False
scene.view_settings.view_transform = 'Filmic'
bpy.context.view_layer.update()

# ---- added for rendering (the .blend has no active camera and no usable light): camera, sun
cam_auto = bpy.data.cameras.new('AutoCamera')
cam_auto.lens = 50.0
cam_auto.sensor_width = 36.0
cam_auto.clip_end = 1000.0
ob_auto_camera = bpy.data.objects.new('AutoCamera', cam_auto)
scene.collection.objects.link(ob_auto_camera)
ob_auto_camera.location = (6.37532, -7.92642, 5.82406)
ob_auto_camera.rotation_euler = (1.09748, -7.21219e-08, 0.694738)
scene.camera = ob_auto_camera
light_auto_sun = bpy.data.lights.new('AutoSun', 'SUN')
light_auto_sun.energy = 3.0
light_auto_sun.angle = 0.0523599
ob_auto_sun = bpy.data.objects.new('AutoSun', light_auto_sun)
scene.collection.objects.link(ob_auto_sun)
ob_auto_sun.rotation_euler = (0.872665, 0.174533, 0.523599)
bpy.context.view_layer.update()
